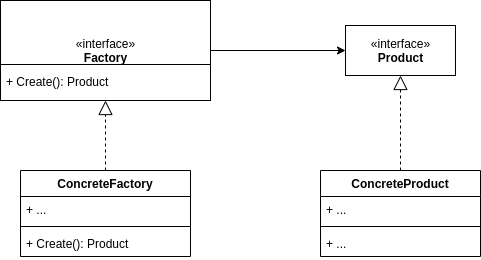

The diagram above was exported from draw.io. Its source (the exported page's mxGraphModel, read from the mxfile embedded in the PNG):
<mxGraphModel dx="1422" dy="816" grid="1" gridSize="10" guides="1" tooltips="1" connect="1" arrows="1" fold="1" page="1" pageScale="1" pageWidth="850" pageHeight="1100" background="#ffffff" math="0" shadow="0">
  <root>
    <mxCell id="0" />
    <mxCell id="1" parent="0" />
    <mxCell id="7yP2Tka3tsGX3uXRpxZC-12" style="edgeStyle=orthogonalEdgeStyle;rounded=0;orthogonalLoop=1;jettySize=auto;html=1;exitX=1;exitY=0.5;exitDx=0;exitDy=0;entryX=0;entryY=0.5;entryDx=0;entryDy=0;strokeColor=#000000;" parent="1" source="7yP2Tka3tsGX3uXRpxZC-1" target="7yP2Tka3tsGX3uXRpxZC-11" edge="1">
      <mxGeometry relative="1" as="geometry" />
    </mxCell>
    <mxCell id="7yP2Tka3tsGX3uXRpxZC-1" value="«interface»&lt;br&gt;&lt;b&gt;Factory&lt;/b&gt;" style="html=1;" parent="1" vertex="1">
      <mxGeometry x="170" y="70" width="210" height="100" as="geometry" />
    </mxCell>
    <mxCell id="7yP2Tka3tsGX3uXRpxZC-2" value="" style="line;strokeWidth=1;fillColor=none;align=left;verticalAlign=middle;spacingTop=-1;spacingLeft=3;spacingRight=3;rotatable=0;labelPosition=right;points=[];portConstraint=eastwest;" parent="1" vertex="1">
      <mxGeometry x="170" y="130" width="210" height="8" as="geometry" />
    </mxCell>
    <mxCell id="7yP2Tka3tsGX3uXRpxZC-4" value="+ Create(): Product" style="text;strokeColor=none;fillColor=none;align=left;verticalAlign=top;spacingLeft=4;spacingRight=4;overflow=hidden;rotatable=0;points=[[0,0.5],[1,0.5]];portConstraint=eastwest;" parent="1" vertex="1">
      <mxGeometry x="170" y="138" width="210" height="26" as="geometry" />
    </mxCell>
    <mxCell id="7yP2Tka3tsGX3uXRpxZC-10" value="" style="endArrow=block;dashed=1;endFill=0;endSize=12;html=1;strokeColor=#000000;entryX=0.5;entryY=1;entryDx=0;entryDy=0;exitX=0.5;exitY=0;exitDx=0;exitDy=0;" parent="1" source="7yP2Tka3tsGX3uXRpxZC-5" target="7yP2Tka3tsGX3uXRpxZC-1" edge="1">
      <mxGeometry width="160" relative="1" as="geometry">
        <mxPoint x="250" y="200" as="sourcePoint" />
        <mxPoint x="410" y="200" as="targetPoint" />
      </mxGeometry>
    </mxCell>
    <mxCell id="7yP2Tka3tsGX3uXRpxZC-5" value="ConcreteFactory" style="swimlane;fontStyle=1;align=center;verticalAlign=top;childLayout=stackLayout;horizontal=1;startSize=26;horizontalStack=0;resizeParent=1;resizeParentMax=0;resizeLast=0;collapsible=1;marginBottom=0;" parent="1" vertex="1">
      <mxGeometry x="190" y="240" width="170" height="86" as="geometry" />
    </mxCell>
    <mxCell id="7yP2Tka3tsGX3uXRpxZC-6" value="+ ..." style="text;strokeColor=none;fillColor=none;align=left;verticalAlign=top;spacingLeft=4;spacingRight=4;overflow=hidden;rotatable=0;points=[[0,0.5],[1,0.5]];portConstraint=eastwest;" parent="7yP2Tka3tsGX3uXRpxZC-5" vertex="1">
      <mxGeometry y="26" width="170" height="26" as="geometry" />
    </mxCell>
    <mxCell id="7yP2Tka3tsGX3uXRpxZC-7" value="" style="line;strokeWidth=1;fillColor=none;align=left;verticalAlign=middle;spacingTop=-1;spacingLeft=3;spacingRight=3;rotatable=0;labelPosition=right;points=[];portConstraint=eastwest;" parent="7yP2Tka3tsGX3uXRpxZC-5" vertex="1">
      <mxGeometry y="52" width="170" height="8" as="geometry" />
    </mxCell>
    <mxCell id="7yP2Tka3tsGX3uXRpxZC-8" value="+ Create(): Product" style="text;strokeColor=none;fillColor=none;align=left;verticalAlign=top;spacingLeft=4;spacingRight=4;overflow=hidden;rotatable=0;points=[[0,0.5],[1,0.5]];portConstraint=eastwest;" parent="7yP2Tka3tsGX3uXRpxZC-5" vertex="1">
      <mxGeometry y="60" width="170" height="26" as="geometry" />
    </mxCell>
    <mxCell id="7yP2Tka3tsGX3uXRpxZC-11" value="«interface»&lt;br&gt;&lt;b&gt;Product&lt;/b&gt;" style="html=1;" parent="1" vertex="1">
      <mxGeometry x="515" y="95" width="110" height="50" as="geometry" />
    </mxCell>
    <mxCell id="7yP2Tka3tsGX3uXRpxZC-15" value="ConcreteProduct" style="swimlane;fontStyle=1;align=center;verticalAlign=top;childLayout=stackLayout;horizontal=1;startSize=26;horizontalStack=0;resizeParent=1;resizeParentMax=0;resizeLast=0;collapsible=1;marginBottom=0;" parent="1" vertex="1">
      <mxGeometry x="490" y="240" width="160" height="86" as="geometry" />
    </mxCell>
    <mxCell id="7yP2Tka3tsGX3uXRpxZC-16" value="+ ..." style="text;strokeColor=none;fillColor=none;align=left;verticalAlign=top;spacingLeft=4;spacingRight=4;overflow=hidden;rotatable=0;points=[[0,0.5],[1,0.5]];portConstraint=eastwest;" parent="7yP2Tka3tsGX3uXRpxZC-15" vertex="1">
      <mxGeometry y="26" width="160" height="26" as="geometry" />
    </mxCell>
    <mxCell id="7yP2Tka3tsGX3uXRpxZC-17" value="" style="line;strokeWidth=1;fillColor=none;align=left;verticalAlign=middle;spacingTop=-1;spacingLeft=3;spacingRight=3;rotatable=0;labelPosition=right;points=[];portConstraint=eastwest;" parent="7yP2Tka3tsGX3uXRpxZC-15" vertex="1">
      <mxGeometry y="52" width="160" height="8" as="geometry" />
    </mxCell>
    <mxCell id="7yP2Tka3tsGX3uXRpxZC-18" value="+ ..." style="text;strokeColor=none;fillColor=none;align=left;verticalAlign=top;spacingLeft=4;spacingRight=4;overflow=hidden;rotatable=0;points=[[0,0.5],[1,0.5]];portConstraint=eastwest;" parent="7yP2Tka3tsGX3uXRpxZC-15" vertex="1">
      <mxGeometry y="60" width="160" height="26" as="geometry" />
    </mxCell>
    <mxCell id="7yP2Tka3tsGX3uXRpxZC-20" value="" style="endArrow=block;dashed=1;endFill=0;endSize=12;html=1;strokeColor=#000000;exitX=0.5;exitY=0;exitDx=0;exitDy=0;entryX=0.5;entryY=1;entryDx=0;entryDy=0;" parent="1" source="7yP2Tka3tsGX3uXRpxZC-15" target="7yP2Tka3tsGX3uXRpxZC-11" edge="1">
      <mxGeometry width="160" relative="1" as="geometry">
        <mxPoint x="574.5" y="215" as="sourcePoint" />
        <mxPoint x="610" y="190" as="targetPoint" />
      </mxGeometry>
    </mxCell>
  </root>
</mxGraphModel>